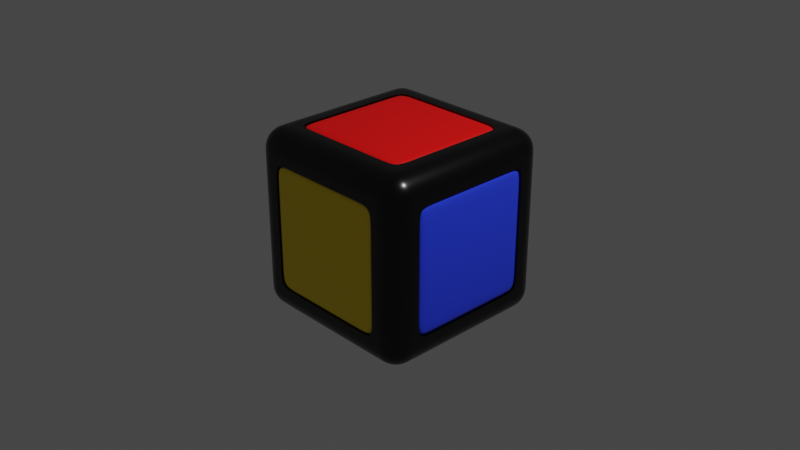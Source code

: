 # Source: byrc.blend  (saved by Blender 2.92.15; exported with 4.5.12 LTS)
import bpy
from mathutils import Matrix  # noqa: F401  (used for matrix-valued properties, if any)

bpy.ops.wm.read_factory_settings(use_empty=True)
scene = bpy.context.scene
scene.name = 'Scene'

# ---- collections
col_collection = bpy.data.collections.new('Collection'); scene.collection.children.link(col_collection)

# ---- materials (node trees are filled in below, after node groups)
mat_black = bpy.data.materials.new('black')
mat_black.alpha_threshold = 0.0
mat_black.use_transparent_shadow = False
mat_black.line_color = (0.0, 0.0, 0.0, 1.0)
mat_blue = bpy.data.materials.new('blue')
mat_blue.alpha_threshold = 0.0
mat_blue.use_transparent_shadow = False
mat_blue.line_color = (0.0, 0.0, 0.0, 1.0)
mat_yellow = bpy.data.materials.new('yellow')
mat_yellow.use_transparent_shadow = False
mat_red = bpy.data.materials.new('red')
mat_red.use_transparent_shadow = False

# ---- material node trees
mat_black.use_nodes = True; mat_black.node_tree.nodes.clear()
_N = mat_black.node_tree.nodes; _L = mat_black.node_tree.links
n0 = _N.new('ShaderNodeOutputMaterial'); n0.name = 'Material Output'; n0.location = (300, 300)
n1 = _N.new('ShaderNodeBsdfPrincipled'); n1.name = 'Principled BSDF'; n1.location = (10, 300)
n1.distribution = 'GGX'
n1.subsurface_method = 'BURLEY'
n1.inputs[0].default_value = (0.0, 0.0, 0.0, 1.0)
n1.inputs[2].default_value = 0.25
n1.inputs[3].default_value = 1.45
n1.inputs[27].default_value = (0.0, 0.0, 0.0, 1.0)
n1.inputs[28].default_value = 1.0
_L.new(n1.outputs[0], n0.inputs[0])
n0.is_active_output = True
mat_blue.use_nodes = True; mat_blue.node_tree.nodes.clear()
_N = mat_blue.node_tree.nodes; _L = mat_blue.node_tree.links
n0 = _N.new('ShaderNodeOutputMaterial'); n0.name = 'Material Output'; n0.location = (300, 300)
n1 = _N.new('ShaderNodeBsdfPrincipled'); n1.name = 'Principled BSDF'; n1.location = (10, 300)
n1.distribution = 'GGX'
n1.subsurface_method = 'BURLEY'
n1.inputs[0].default_value = (0.02758, 0.06264, 1.0, 1.0)
n1.inputs[2].default_value = 0.25
n1.inputs[3].default_value = 1.45
n1.inputs[27].default_value = (0.0, 0.0, 0.0, 1.0)
n1.inputs[28].default_value = 1.0
_L.new(n1.outputs[0], n0.inputs[0])
n0.is_active_output = True
mat_yellow.use_nodes = True; mat_yellow.node_tree.nodes.clear()
_N = mat_yellow.node_tree.nodes; _L = mat_yellow.node_tree.links
n0 = _N.new('ShaderNodeBsdfPrincipled'); n0.name = 'Principled BSDF'; n0.location = (10, 300)
n0.distribution = 'GGX'
n0.subsurface_method = 'BURLEY'
n0.inputs[0].default_value = (1.0, 0.7311, 0.0, 1.0)
n0.inputs[3].default_value = 1.45
n0.inputs[27].default_value = (0.0, 0.0, 0.0, 1.0)
n0.inputs[28].default_value = 1.0
n1 = _N.new('ShaderNodeOutputMaterial'); n1.name = 'Material Output'; n1.location = (300, 300)
_L.new(n0.outputs[0], n1.inputs[0])
n1.is_active_output = True
mat_red.use_nodes = True; mat_red.node_tree.nodes.clear()
_N = mat_red.node_tree.nodes; _L = mat_red.node_tree.links
n0 = _N.new('ShaderNodeBsdfPrincipled'); n0.name = 'Principled BSDF'; n0.location = (10, 300)
n0.distribution = 'GGX'
n0.subsurface_method = 'BURLEY'
n0.inputs[0].default_value = (1.0, 0.0, 0.0, 1.0)
n0.inputs[3].default_value = 1.45
n0.inputs[27].default_value = (0.0, 0.0, 0.0, 1.0)
n0.inputs[28].default_value = 1.0
n1 = _N.new('ShaderNodeOutputMaterial'); n1.name = 'Material Output'; n1.location = (300, 300)
_L.new(n0.outputs[0], n1.inputs[0])
n1.is_active_output = True

# ---- world
world_world = bpy.data.worlds.new('World'); scene.world = world_world
world_world.use_nodes = True; world_world.node_tree.nodes.clear()
_N = world_world.node_tree.nodes; _L = world_world.node_tree.links
n0 = _N.new('ShaderNodeOutputWorld'); n0.name = 'World Output'; n0.location = (300, 300)
n1 = _N.new('ShaderNodeBackground'); n1.name = 'Background'; n1.location = (10, 300)
n1.inputs[0].default_value = (0.05088, 0.05088, 0.05088, 1.0)
_L.new(n1.outputs[0], n0.inputs[0])
n0.is_active_output = True
world_world.color = (0.05088, 0.05088, 0.05088)
world_world.use_sun_shadow = False
world_world.sun_shadow_jitter_overblur = 0.0

# ---- cameras
cam_camera = bpy.data.cameras.new('Camera')
cam_camera.clip_end = 100.0
cam_camera.ortho_scale = 7.314

# ---- lights
light_light = bpy.data.lights.new('Light', 'POINT')
light_light.transmission_factor = 0.0
light_light.energy = 1000.0
light_light.shadow_soft_size = 0.1
light_light.shadow_maximum_resolution = 0.006
light_light.use_absolute_resolution = True

# ---- meshes
me_cube = bpy.data.meshes.new('Cube')
me_cube.from_pydata([(-0.9658, -0.6886, 0.0), (-0.9658, 0.0, 0.6773), (-1.0, -0.6887, 0.6887), (-0.6887, -1.0, 0.6887), (-0.6887, -0.6887, 1.0), (-0.9964, -0.8056, 0.7647), (-0.9858, -0.8452, 0.7647), (-0.9685, -0.8824, 0.7647), (-0.945, -0.916, 0.7647), (-0.9964, -0.7647, 0.8056), (-0.9924, -0.807, 0.8065), (-0.9809, -0.8474, 0.8067), (-0.9635, -0.8835, 0.8065), (-0.9413, -0.9146, 0.8062), (-0.9858, -0.7647, 0.8452), (-0.981, -0.8072, 0.8472), (-0.9693, -0.8471, 0.8467), (-0.9528, -0.8811, 0.845), (-0.9328, -0.9093, 0.8434), (-0.9685, -0.7647, 0.8824), (-0.9634, -0.8068, 0.8836), (-0.9527, -0.8452, 0.8811), (-0.9386, -0.8769, 0.8768), (-0.922, -0.902, 0.8732), (-0.945, -0.7647, 0.916), (-0.9411, -0.8063, 0.9148), (-0.9327, -0.8435, 0.9094), (-0.922, -0.8732, 0.902), (-0.9103, -0.8954, 0.8954), (-0.7647, -0.9964, 0.8056), (-0.7647, -0.9858, 0.8452), (-0.7647, -0.9685, 0.8824), (-0.7647, -0.945, 0.916), (-0.8056, -0.9964, 0.7647), (-0.8065, -0.9924, 0.807), (-0.8067, -0.9809, 0.8474), (-0.8065, -0.9635, 0.8835), (-0.8062, -0.9413, 0.9146), (-0.8452, -0.9858, 0.7647), (-0.8472, -0.981, 0.8072), (-0.8467, -0.9693, 0.8471), (-0.845, -0.9528, 0.8811), (-0.8434, -0.9328, 0.9093), (-0.8824, -0.9685, 0.7647), (-0.8836, -0.9634, 0.8068), (-0.8811, -0.9527, 0.8452), (-0.8768, -0.9386, 0.8769), (-0.8732, -0.922, 0.902), (-0.916, -0.945, 0.7647), (-0.9148, -0.9411, 0.8063), (-0.9094, -0.9327, 0.8435), (-0.902, -0.922, 0.8732), (-0.8954, -0.9103, 0.8954), (-0.8056, -0.7647, 0.9964), (-0.8452, -0.7647, 0.9858), (-0.8824, -0.7647, 0.9685), (-0.916, -0.7647, 0.945), (-0.7647, -0.8056, 0.9964), (-0.807, -0.8065, 0.9924), (-0.8474, -0.8067, 0.9809), (-0.8835, -0.8065, 0.9635), (-0.9146, -0.8062, 0.9413), (-0.7647, -0.8452, 0.9858), (-0.8072, -0.8472, 0.981), (-0.8471, -0.8467, 0.9693), (-0.8811, -0.845, 0.9528), (-0.9093, -0.8434, 0.9328), (-0.7647, -0.8824, 0.9685), (-0.8068, -0.8836, 0.9634), (-0.8452, -0.8811, 0.9527), (-0.8769, -0.8768, 0.9386), (-0.902, -0.8732, 0.922), (-0.7647, -0.916, 0.945), (-0.8063, -0.9148, 0.9411), (-0.8435, -0.9094, 0.9327), (-0.8732, -0.902, 0.922), (-0.8954, -0.8954, 0.9103), (-1.0, 0.0, 0.6887), (-0.6887, 0.0, 1.0), (-0.9964, 0.0, 0.8056), (-0.9858, 0.0, 0.8452), (-0.9685, 0.0, 0.8824), (-0.945, 0.0, 0.916), (-0.916, 0.0, 0.945), (-0.8824, 0.0, 0.9685), (-0.8452, 0.0, 0.9858), (-0.8056, 0.0, 0.9964), (0.0, -0.6887, 1.0), (0.0, -1.0, 0.6887), (0.0, -0.8056, 0.9964), (0.0, -0.8452, 0.9858), (0.0, -0.8824, 0.9685), (0.0, -0.916, 0.945), (0.0, -0.945, 0.916), (0.0, -0.9685, 0.8824), (0.0, -0.9858, 0.8452), (0.0, -0.9964, 0.8056), (-0.6887, -1.0, 0.0), (-1.0, -0.6887, 0.0), (-0.8056, -0.9964, 0.0), (-0.8452, -0.9858, 0.0), (-0.8824, -0.9685, 0.0), (-0.916, -0.945, 0.0), (-0.945, -0.916, 0.0), (-0.9685, -0.8824, 0.0), (-0.9858, -0.8452, 0.0), (-0.9964, -0.8056, 0.0), (-0.7647, -1.0, 0.0), (-0.7647, -1.0, 0.7647), (-1.0, -0.7647, 0.7647), (-1.0, -0.7647, 0.0), (0.0, -0.7647, 1.0), (-0.7647, -0.7647, 1.0), (0.0, -1.0, 0.7647), (-0.7647, 0.0, 1.0), (-1.0, 0.0, 0.7647), (-0.6887, -1.0, 0.0), (-0.6887, -1.0, 0.6887), (-1.0, -0.6887, 0.6887), (-1.0, -0.6887, 0.0), (0.0, -0.6887, 1.0), (-0.6887, -0.6887, 1.0), (0.0, -1.0, 0.6887), (-0.6887, 0.0, 1.0), (-1.0, 0.0, 0.6887), (-1.0, -0.6887, 0.0), (-1.0, 0.0, 0.6887), (-0.6887, -1.0, 0.0), (0.0, -1.0, 0.6887), (0.0, -0.6887, 1.0), (-0.6887, 0.0, 1.0), (-0.6887, -1.0, 0.6887), (-1.0, -0.6887, 0.6887), (-0.6887, -0.6887, 1.0), (-0.6886, -0.9658, 0.0), (0.0, -0.9658, 0.6773), (0.0, -0.6773, 0.9658), (-0.6886, 0.0, 0.9658), (-0.6773, -0.9658, 0.6773), (-0.9658, -0.6773, 0.6773), (-0.6773, -0.6773, 0.9658), (-0.6773, -0.9658, 0.0), (-0.6886, -0.9658, 0.6886), (-0.9658, -0.6886, 0.6886), (-0.9658, -0.6773, 0.0), (0.0, -0.6886, 0.9658), (-0.6886, -0.6886, 0.9658), (0.0, -0.9658, 0.6886), (-0.6773, 0.0, 0.9658), (-0.9658, 0.0, 0.6886), (-1.0, 0.0, 0.0), (-1.0, -0.6773, 0.0), (-1.0, 0.0, 0.6773), (-0.6773, -1.0, 0.0), (0.0, -1.0, 0.0), (0.0, -1.0, 0.6773), (0.0, -0.6773, 1.0), (0.0, 0.0, 1.0), (-0.6773, 0.0, 1.0), (-0.6773, -1.0, 0.6773), (-1.0, -0.6773, 0.6773), (-0.6773, -0.6773, 1.0), (-0.7647, -1.0, 0.545), (-0.8056, -0.9964, 0.545), (-0.8452, -0.9858, 0.545), (-0.8824, -0.9685, 0.545), (-0.916, -0.945, 0.545), (-0.945, -0.916, 0.545), (-0.9685, -0.8824, 0.545), (-0.9858, -0.8452, 0.545), (-0.9964, -0.8056, 0.545), (-1.0, -0.7647, 0.545), (-0.6887, -1.0, 0.4908), (-1.0, -0.6887, 0.4908), (-0.6887, -1.0, 0.4908), (-1.0, -0.6887, 0.4908), (-0.6887, -1.0, 0.4908), (-1.0, -0.6887, 0.4908), (-0.6886, -0.9658, 0.4907), (-0.9658, -0.6886, 0.4907), (-0.6773, -0.9658, 0.4827), (-0.9658, -0.6773, 0.4827), (-1.0, 0.0, 0.4827), (0.0, -1.0, 0.4827), (-0.6773, -1.0, 0.4827), (-1.0, -0.6773, 0.4827), (-0.5649, -0.7647, 1.0), (-0.5649, -0.8056, 0.9964), (-0.5649, -0.8452, 0.9858), (-0.5649, -0.8824, 0.9685), (-0.5649, -0.916, 0.945), (-0.5649, -0.945, 0.916), (-0.5649, -0.9685, 0.8824), (-0.5649, -0.9858, 0.8452), (-0.5649, -0.9964, 0.8056), (-0.5649, -1.0, 0.7647), (-0.5088, -0.6887, 1.0), (-0.5088, -1.0, 0.6887), (-0.5088, -0.6887, 1.0), (-0.5088, -1.0, 0.6887), (-0.5088, -0.6887, 1.0), (-0.5088, -1.0, 0.6887), (-0.5087, -0.6886, 0.9658), (-0.5087, -0.9658, 0.6886), (-0.5003, -0.6773, 0.9658), (-0.5003, -0.9658, 0.6773), (-0.5003, -1.0, 0.0), (-0.5003, 0.0, 1.0), (-0.5003, -0.6773, 1.0), (-0.5003, -1.0, 0.6773), (-0.5003, -1.0, 0.4827), (-0.7647, -0.5477, 1.0), (-0.8056, -0.5477, 0.9964), (-0.8452, -0.5477, 0.9858), (-0.8824, -0.5477, 0.9685), (-0.916, -0.5477, 0.945), (-0.945, -0.5477, 0.916), (-0.9685, -0.5477, 0.8824), (-0.9858, -0.5477, 0.8452), (-0.9964, -0.5477, 0.8056), (-1.0, -0.5477, 0.7647), (-0.6887, -0.4933, 1.0), (-1.0, -0.4933, 0.6887), (-0.6887, -0.4933, 1.0), (-1.0, -0.4933, 0.6887), (-0.6887, -0.4933, 1.0), (-1.0, -0.4933, 0.6887), (-0.6886, -0.4932, 0.9658), (-0.9658, -0.4932, 0.6886), (-0.6773, -0.4851, 0.9658), (-0.9658, -0.4851, 0.6773), (-1.0, -0.4851, 0.0), (0.0, -0.4851, 1.0), (-0.6773, -0.4851, 1.0), (-1.0, -0.4851, 0.6773), (-1.0, -0.4851, 0.4827), (-0.5003, -0.4851, 1.0)], [], [(198, 120, 129, 200), (224, 124, 126, 226), (109, 5, 10, 9), (5, 6, 11, 10), (6, 7, 12, 11), (7, 8, 13, 12), (8, 48, 49, 13), (9, 10, 15, 14), (10, 11, 16, 15), (11, 12, 17, 16), (12, 13, 18, 17), (13, 49, 50, 18), (14, 15, 20, 19), (15, 16, 21, 20), (16, 17, 22, 21), (17, 18, 23, 22), (18, 50, 51, 23), (19, 20, 25, 24), (20, 21, 26, 25), (21, 22, 27, 26), (22, 23, 28, 27), (23, 51, 52, 28), (108, 29, 34, 33), (29, 30, 35, 34), (30, 31, 36, 35), (31, 32, 37, 36), (32, 72, 73, 37), (33, 34, 39, 38), (34, 35, 40, 39), (35, 36, 41, 40), (36, 37, 42, 41), (37, 73, 74, 42), (38, 39, 44, 43), (39, 40, 45, 44), (40, 41, 46, 45), (41, 42, 47, 46), (42, 74, 75, 47), (43, 44, 49, 48), (44, 45, 50, 49), (45, 46, 51, 50), (46, 47, 52, 51), (47, 75, 76, 52), (112, 53, 58, 57), (53, 54, 59, 58), (54, 55, 60, 59), (55, 56, 61, 60), (56, 24, 25, 61), (57, 58, 63, 62), (58, 59, 64, 63), (59, 60, 65, 64), (60, 61, 66, 65), (61, 25, 26, 66), (62, 63, 68, 67), (63, 64, 69, 68), (64, 65, 70, 69), (65, 66, 71, 70), (66, 26, 27, 71), (67, 68, 73, 72), (68, 69, 74, 73), (69, 70, 75, 74), (70, 71, 76, 75), (71, 27, 28, 76), (28, 52, 76), (162, 108, 33, 163), (163, 33, 38, 164), (164, 38, 43, 165), (165, 43, 48, 166), (166, 48, 8, 167), (167, 8, 7, 168), (168, 7, 6, 169), (169, 6, 5, 170), (170, 5, 109, 171), (186, 112, 57, 187), (187, 57, 62, 188), (188, 62, 67, 189), (189, 67, 72, 190), (190, 72, 32, 191), (191, 32, 31, 192), (192, 31, 30, 193), (193, 30, 29, 194), (194, 29, 108, 195), (211, 114, 86, 212), (212, 86, 85, 213), (213, 85, 84, 214), (214, 84, 83, 215), (215, 83, 82, 216), (216, 82, 81, 217), (217, 81, 80, 218), (218, 80, 79, 219), (219, 79, 115, 220), (175, 2, 132, 177), (172, 117, 108, 162), (173, 98, 110, 171), (196, 121, 112, 186), (197, 88, 113, 195), (221, 78, 114, 211), (222, 118, 109, 220), (174, 3, 117, 172), (175, 119, 98, 173), (198, 4, 121, 196), (199, 122, 88, 197), (223, 123, 78, 221), (224, 2, 118, 222), (226, 126, 149, 228), (177, 132, 143, 179), (225, 133, 146, 227), (199, 3, 131, 201), (174, 116, 127, 176), (223, 4, 133, 225), (204, 136, 156, 208), (230, 1, 152, 234), (181, 139, 160, 185), (200, 129, 145, 202), (201, 131, 142, 203), (176, 127, 134, 178), (180, 138, 142, 178), (181, 144, 0, 179), (204, 140, 146, 202), (205, 135, 147, 203), (229, 148, 137, 227), (230, 139, 143, 228), (236, 233, 161, 208), (210, 209, 159, 184), (235, 234, 152, 182), (205, 138, 159, 209), (180, 141, 153, 184), (229, 140, 161, 233), (138, 180, 184, 159), (231, 235, 182, 150), (206, 210, 184, 153), (139, 181, 179, 143), (141, 180, 178, 134), (131, 176, 178, 142), (144, 181, 185, 151), (3, 174, 176, 131), (125, 177, 179, 0), (2, 175, 173, 118), (116, 174, 172, 97), (118, 173, 171, 109), (97, 172, 162, 107), (119, 175, 177, 125), (106, 170, 171, 110), (105, 169, 170, 106), (104, 168, 169, 105), (103, 167, 168, 104), (102, 166, 167, 103), (101, 165, 166, 102), (100, 164, 165, 101), (99, 163, 164, 100), (107, 162, 163, 99), (154, 183, 210, 206), (135, 205, 209, 155), (183, 155, 209, 210), (232, 236, 208, 156), (138, 205, 203, 142), (136, 204, 202, 145), (128, 201, 203, 147), (133, 200, 202, 146), (140, 204, 208, 161), (122, 199, 201, 128), (3, 199, 197, 117), (120, 198, 196, 87), (117, 197, 195, 108), (87, 196, 186, 111), (96, 194, 195, 113), (95, 193, 194, 96), (94, 192, 193, 95), (93, 191, 192, 94), (92, 190, 191, 93), (91, 189, 190, 92), (90, 188, 189, 91), (89, 187, 188, 90), (111, 186, 187, 89), (4, 198, 200, 133), (157, 207, 236, 232), (151, 185, 235, 231), (148, 229, 233, 158), (185, 160, 234, 235), (207, 158, 233, 236), (1, 230, 228, 149), (140, 229, 227, 146), (139, 230, 234, 160), (123, 223, 225, 130), (130, 225, 227, 137), (132, 226, 228, 143), (124, 224, 222, 77), (4, 223, 221, 121), (77, 222, 220, 115), (121, 221, 211, 112), (9, 219, 220, 109), (14, 218, 219, 9), (19, 217, 218, 14), (24, 216, 217, 19), (56, 215, 216, 24), (55, 214, 215, 56), (54, 213, 214, 55), (53, 212, 213, 54), (112, 211, 212, 53), (2, 224, 226, 132)])
me_cube.polygons.foreach_set('use_smooth', [True] * 199)
me_cube.polygons.foreach_set('material_index', [0, 0, 0, 0, 0, 0, 0, 0, 0, 0, 0, 0, 0, 0, 0, 0, 0, 0, 0, 0, 0, 0, 0, 0, 0, 0, 0, 0, 0, 0, 0, 0, 0, 0, 0, 0, 0, 0, 0, 0, 0, 0, 0, 0, 0, 0, 0, 0, 0, 0, 0, 0, 0, 0, 0, 0, 0, 0, 0, 0, 0, 0, 0, 0, 0, 0, 0, 0, 0, 0, 0, 0, 0, 0, 0, 0, 0, 0, 0, 0, 0, 0, 0, 0, 0, 0, 0, 0, 0, 0, 0, 0, 0, 0, 0, 0, 0, 0, 0, 0, 0, 0, 0, 0, 0, 0, 0, 0, 0, 1, 2, 2, 0, 0, 0, 0, 0, 0, 0, 0, 0, 1, 3, 2, 3, 3, 1, 3, 2, 3, 0, 0, 0, 2, 0, 0, 0, 0, 0, 0, 0, 0, 0, 0, 0, 0, 0, 0, 0, 0, 3, 3, 3, 1, 0, 0, 0, 0, 1, 0, 0, 0, 0, 0, 0, 0, 0, 0, 0, 0, 0, 0, 0, 0, 1, 2, 1, 2, 1, 0, 0, 2, 0, 0, 0, 0, 0, 0, 0, 0, 0, 0, 0, 0, 0, 0, 0, 0, 0])
_uv = me_cube.uv_layers.new(name='UVMap')
_uv.uv.foreach_set('vector', [0.8136, 0.7111, 0.75, 0.7111, 0.75, 0.7111, 0.8136, 0.7111, 0.5861, 0.06334, 0.5861, 0.125, 0.5861, 0.125, 0.5861, 0.06334, 0.5956, 0.02941, 0.5956, 0.0243, 0.6008, 0.02413, 0.6007, 0.02941, 0.5956, 0.0243, 0.5956, 0.01935, 0.6008, 0.01908, 0.6008, 0.02413, 0.5956, 0.01935, 0.5956, 0.01471, 0.6008, 0.01457, 0.6008, 0.01908, 0.5956, 0.01471, 0.5956, 0.01051, 0.6008, 0.01067, 0.6008, 0.01457, 0.5956, 0.9931, 0.5956, 1.0, 0.6008, 1.0, 0.6008, 0.9927, 0.6007, 0.02941, 0.6008, 0.02413, 0.6059, 0.0241, 0.6056, 0.02941, 0.6008, 0.02413, 0.6008, 0.01908, 0.6058, 0.01911, 0.6059, 0.0241, 0.6008, 0.01908, 0.6008, 0.01457, 0.6056, 0.01486, 0.6058, 0.01911, 0.6008, 0.01457, 0.6008, 0.01067, 0.6054, 0.01134, 0.6056, 0.01486, 0.6008, 0.9927, 0.6008, 1.0, 0.6054, 1.0, 0.6054, 0.9916, 0.6056, 0.02941, 0.6059, 0.0241, 0.6104, 0.02415, 0.6103, 0.02941, 0.6059, 0.0241, 0.6058, 0.01911, 0.6101, 0.01934, 0.6104, 0.02415, 0.6058, 0.01911, 0.6056, 0.01486, 0.6096, 0.01539, 0.6101, 0.01934, 0.6056, 0.01486, 0.6054, 0.01134, 0.6091, 0.01225, 0.6096, 0.01539, 0.6054, 0.9916, 0.6054, 1.0, 0.6092, 1.0, 0.6091, 0.9903, 0.6103, 0.02941, 0.6104, 0.02415, 0.6144, 0.02421, 0.6145, 0.02941, 0.6104, 0.02415, 0.6101, 0.01934, 0.6137, 0.01957, 0.6144, 0.02421, 0.6101, 0.01934, 0.6096, 0.01539, 0.6128, 0.01585, 0.6137, 0.01957, 0.6096, 0.01539, 0.6091, 0.01225, 0.6119, 0.01308, 0.6128, 0.01585, 0.6091, 0.9903, 0.6092, 1.0, 0.6119, 1.0, 0.6119, 0.9888, 0.5956, 0.9706, 0.6007, 0.9706, 0.6009, 0.9758, 0.5956, 0.9757, 0.6007, 0.9706, 0.6056, 0.9706, 0.6059, 0.9758, 0.6009, 0.9758, 0.6056, 0.9706, 0.6103, 0.9706, 0.6104, 0.9758, 0.6059, 0.9758, 0.6103, 0.9706, 0.6145, 0.9706, 0.6143, 0.9758, 0.6104, 0.9758, 0.8456, 0.7431, 0.8456, 0.75, 0.8508, 0.75, 0.8508, 0.7427, 0.5956, 0.9757, 0.6009, 0.9758, 0.6009, 0.9809, 0.5956, 0.9806, 0.6009, 0.9758, 0.6059, 0.9758, 0.6059, 0.9808, 0.6009, 0.9809, 0.6059, 0.9758, 0.6104, 0.9758, 0.6101, 0.9806, 0.6059, 0.9808, 0.6104, 0.9758, 0.6143, 0.9758, 0.6137, 0.9804, 0.6101, 0.9806, 0.8508, 0.7427, 0.8508, 0.75, 0.8554, 0.75, 0.8554, 0.7416, 0.5956, 0.9806, 0.6009, 0.9809, 0.6009, 0.9854, 0.5956, 0.9853, 0.6009, 0.9809, 0.6059, 0.9808, 0.6057, 0.9851, 0.6009, 0.9854, 0.6059, 0.9808, 0.6101, 0.9806, 0.6096, 0.9846, 0.6057, 0.9851, 0.6101, 0.9806, 0.6137, 0.9804, 0.6128, 0.9841, 0.6096, 0.9846, 0.8554, 0.7416, 0.8554, 0.75, 0.8592, 0.75, 0.8591, 0.7403, 0.5956, 0.9853, 0.6009, 0.9854, 0.6008, 0.9894, 0.5956, 0.9895, 0.6009, 0.9854, 0.6057, 0.9851, 0.6054, 0.9887, 0.6008, 0.9894, 0.6057, 0.9851, 0.6096, 0.9846, 0.6092, 0.9878, 0.6054, 0.9887, 0.6096, 0.9846, 0.6128, 0.9841, 0.6119, 0.9869, 0.6092, 0.9878, 0.8591, 0.7403, 0.8592, 0.75, 0.8619, 0.75, 0.8619, 0.7388, 0.8456, 0.7206, 0.8507, 0.7206, 0.8509, 0.7258, 0.8456, 0.7257, 0.8507, 0.7206, 0.8556, 0.7206, 0.8559, 0.7258, 0.8509, 0.7258, 0.8556, 0.7206, 0.8603, 0.7206, 0.8604, 0.7258, 0.8559, 0.7258, 0.8603, 0.7206, 0.8645, 0.7206, 0.8643, 0.7258, 0.8604, 0.7258, 0.8645, 0.7206, 0.875, 0.7206, 0.875, 0.7258, 0.8643, 0.7258, 0.8456, 0.7257, 0.8509, 0.7258, 0.8509, 0.7309, 0.8456, 0.7306, 0.8509, 0.7258, 0.8559, 0.7258, 0.8559, 0.7308, 0.8509, 0.7309, 0.8559, 0.7258, 0.8604, 0.7258, 0.8601, 0.7306, 0.8559, 0.7308, 0.8604, 0.7258, 0.8643, 0.7258, 0.8637, 0.7304, 0.8601, 0.7306, 0.8643, 0.7258, 0.875, 0.7258, 0.875, 0.7304, 0.8637, 0.7304, 0.8456, 0.7306, 0.8509, 0.7309, 0.8509, 0.7354, 0.8456, 0.7353, 0.8509, 0.7309, 0.8559, 0.7308, 0.8557, 0.7351, 0.8509, 0.7354, 0.8559, 0.7308, 0.8601, 0.7306, 0.8596, 0.7346, 0.8557, 0.7351, 0.8601, 0.7306, 0.8637, 0.7304, 0.8628, 0.7341, 0.8596, 0.7346, 0.8637, 0.7304, 0.875, 0.7304, 0.875, 0.7342, 0.8628, 0.7341, 0.8456, 0.7353, 0.8509, 0.7354, 0.8508, 0.7394, 0.8456, 0.7395, 0.8509, 0.7354, 0.8557, 0.7351, 0.8554, 0.7387, 0.8508, 0.7394, 0.8557, 0.7351, 0.8596, 0.7346, 0.8592, 0.7378, 0.8554, 0.7387, 0.8596, 0.7346, 0.8628, 0.7341, 0.8619, 0.7369, 0.8592, 0.7378, 0.8628, 0.7341, 0.875, 0.7342, 0.875, 0.7369, 0.8619, 0.7369, 0.6119, 0.9888, 0.6119, 1.0, 0.625, 0.9869, 0.5681, 0.9706, 0.5956, 0.9706, 0.5956, 0.9757, 0.5681, 0.9757, 0.5681, 0.9757, 0.5956, 0.9757, 0.5956, 0.9806, 0.5681, 0.9806, 0.5681, 0.9806, 0.5956, 0.9806, 0.5956, 0.9853, 0.5681, 0.9853, 0.5681, 0.9853, 0.5956, 0.9853, 0.5956, 0.9895, 0.5681, 0.9895, 0.5681, 0.9895, 0.5956, 0.9895, 0.5956, 1.0, 0.5681, 1.0, 0.5681, 0.01051, 0.5956, 0.01051, 0.5956, 0.01471, 0.5681, 0.01471, 0.5681, 0.01471, 0.5956, 0.01471, 0.5956, 0.01935, 0.5681, 0.01935, 0.5681, 0.01935, 0.5956, 0.01935, 0.5956, 0.0243, 0.5681, 0.0243, 0.5681, 0.0243, 0.5956, 0.0243, 0.5956, 0.02941, 0.5681, 0.02941, 0.8206, 0.7206, 0.8456, 0.7206, 0.8456, 0.7257, 0.8206, 0.7257, 0.8206, 0.7257, 0.8456, 0.7257, 0.8456, 0.7306, 0.8206, 0.7306, 0.8206, 0.7306, 0.8456, 0.7306, 0.8456, 0.7353, 0.8206, 0.7353, 0.8206, 0.7353, 0.8456, 0.7353, 0.8456, 0.7395, 0.8206, 0.7395, 0.8206, 0.7395, 0.8456, 0.7395, 0.8456, 0.75, 0.8206, 0.75, 0.6145, 0.9456, 0.6145, 0.9706, 0.6103, 0.9706, 0.6103, 0.9456, 0.6103, 0.9456, 0.6103, 0.9706, 0.6056, 0.9706, 0.6056, 0.9456, 0.6056, 0.9456, 0.6056, 0.9706, 0.6007, 0.9706, 0.6007, 0.9456, 0.6007, 0.9456, 0.6007, 0.9706, 0.5956, 0.9706, 0.5956, 0.9456, 0.8456, 0.6935, 0.8456, 0.625, 0.8507, 0.625, 0.8507, 0.6935, 0.8507, 0.6935, 0.8507, 0.625, 0.8556, 0.625, 0.8556, 0.6935, 0.8556, 0.6935, 0.8556, 0.625, 0.8603, 0.625, 0.8603, 0.6935, 0.8603, 0.6935, 0.8603, 0.625, 0.8645, 0.625, 0.8645, 0.6935, 0.8645, 0.6935, 0.8645, 0.625, 0.875, 0.625, 0.875, 0.6935, 0.6145, 0.05654, 0.6145, 0.125, 0.6103, 0.125, 0.6103, 0.05654, 0.6103, 0.05654, 0.6103, 0.125, 0.6056, 0.125, 0.6056, 0.05654, 0.6056, 0.05654, 0.6056, 0.125, 0.6007, 0.125, 0.6007, 0.05654, 0.6007, 0.05654, 0.6007, 0.125, 0.5956, 0.125, 0.5956, 0.05654, 0.5614, 0.03891, 0.5861, 0.03891, 0.5861, 0.03891, 0.5614, 0.03891, 0.5614, 0.9611, 0.5861, 0.9611, 0.5956, 0.9706, 0.5681, 0.9706, 0.5614, 0.03891, 0.5, 0.03891, 0.5, 0.02941, 0.5681, 0.02941, 0.8136, 0.7111, 0.8361, 0.7111, 0.8456, 0.7206, 0.8206, 0.7206, 0.5861, 0.9386, 0.5861, 0.875, 0.5956, 0.875, 0.5956, 0.9456, 0.8361, 0.6867, 0.8361, 0.625, 0.8456, 0.625, 0.8456, 0.6935, 0.5861, 0.06334, 0.5861, 0.03891, 0.5956, 0.02941, 0.5956, 0.05654, 0.5614, 0.9611, 0.5861, 0.9611, 0.5861, 0.9611, 0.5614, 0.9611, 0.5614, 0.03891, 0.5, 0.03891, 0.5, 0.03891, 0.5614, 0.03891, 0.8136, 0.7111, 0.8361, 0.7111, 0.8361, 0.7111, 0.8136, 0.7111, 0.5861, 0.9386, 0.5861, 0.875, 0.5861, 0.875, 0.5861, 0.9386, 0.8361, 0.6867, 0.8361, 0.625, 0.8361, 0.625, 0.8361, 0.6867, 0.5861, 0.06334, 0.5861, 0.03891, 0.5861, 0.03891, 0.5861, 0.06334, 0.5861, 0.06334, 0.5861, 0.125, 0.5861, 0.125, 0.5861, 0.06334, 0.5614, 0.03891, 0.5861, 0.03891, 0.5861, 0.03891, 0.5614, 0.03891, 0.8361, 0.6867, 0.8361, 0.7111, 0.8361, 0.7111, 0.8361, 0.6867, 0.5861, 0.9386, 0.5861, 0.9611, 0.5861, 0.9611, 0.5861, 0.9386, 0.5614, 0.9611, 0.5, 0.9611, 0.5, 0.9611, 0.5614, 0.9611, 0.8361, 0.6867, 0.8361, 0.7111, 0.8361, 0.7111, 0.8361, 0.6867, 0.8126, 0.7097, 0.75, 0.7097, 0.75, 0.7097, 0.8126, 0.7097, 0.5847, 0.06435, 0.5847, 0.125, 0.5847, 0.125, 0.5847, 0.06435, 0.5604, 0.04032, 0.5847, 0.04032, 0.5847, 0.04032, 0.5604, 0.04032, 0.8136, 0.7111, 0.75, 0.7111, 0.75, 0.7111, 0.8136, 0.7111, 0.5861, 0.9386, 0.5861, 0.9611, 0.5861, 0.9611, 0.5861, 0.9386, 0.5614, 0.9611, 0.5, 0.9611, 0.5, 0.9611, 0.5614, 0.9611, 0.5604, 0.9597, 0.5847, 0.9597, 0.5861, 0.9611, 0.5614, 0.9611, 0.5604, 0.04032, 0.5, 0.04032, 0.5, 0.03891, 0.5614, 0.03891, 0.8126, 0.7097, 0.8347, 0.7097, 0.8361, 0.7111, 0.8136, 0.7111, 0.5847, 0.9376, 0.5847, 0.875, 0.5861, 0.875, 0.5861, 0.9386, 0.8347, 0.6857, 0.8347, 0.625, 0.8361, 0.625, 0.8361, 0.6867, 0.5847, 0.06435, 0.5847, 0.04032, 0.5861, 0.03891, 0.5861, 0.06334, 0.8126, 0.6857, 0.8347, 0.6857, 0.8347, 0.7097, 0.8126, 0.7097, 0.5604, 0.9376, 0.5847, 0.9376, 0.5847, 0.9597, 0.5604, 0.9597, 0.5604, 0.06435, 0.5847, 0.06435, 0.5847, 0.125, 0.5604, 0.125, 0.5847, 0.9376, 0.5847, 0.9597, 0.5847, 0.9597, 0.5847, 0.9376, 0.5604, 0.9597, 0.5, 0.9597, 0.5, 0.9597, 0.5604, 0.9597, 0.8347, 0.6857, 0.8347, 0.7097, 0.8347, 0.7097, 0.8347, 0.6857, 0.5847, 0.9597, 0.5604, 0.9597, 0.5604, 0.9597, 0.5847, 0.9597, 0.5, 0.06435, 0.5604, 0.06435, 0.5604, 0.125, 0.5, 0.125, 0.5, 0.9376, 0.5604, 0.9376, 0.5604, 0.9597, 0.5, 0.9597, 0.5847, 0.04032, 0.5604, 0.04032, 0.5614, 0.03891, 0.5861, 0.03891, 0.5, 0.9597, 0.5604, 0.9597, 0.5614, 0.9611, 0.5, 0.9611, 0.5861, 0.9611, 0.5614, 0.9611, 0.5614, 0.9611, 0.5861, 0.9611, 0.5, 0.04032, 0.5604, 0.04032, 0.5604, 0.04032, 0.5, 0.04032, 0.5861, 0.9611, 0.5614, 0.9611, 0.5614, 0.9611, 0.5861, 0.9611, 0.5, 0.03891, 0.5614, 0.03891, 0.5614, 0.03891, 0.5, 0.03891, 0.5861, 0.03891, 0.5614, 0.03891, 0.5614, 0.03891, 0.5861, 0.03891, 0.5, 0.9611, 0.5614, 0.9611, 0.5614, 0.9611, 0.5, 0.9611, 0.5861, 0.03891, 0.5614, 0.03891, 0.5681, 0.02941, 0.5956, 0.02941, 0.5, 0.9611, 0.5614, 0.9611, 0.5681, 0.9706, 0.5, 0.9706, 0.5, 0.03891, 0.5614, 0.03891, 0.5614, 0.03891, 0.5, 0.03891, 0.5, 0.0243, 0.5681, 0.0243, 0.5681, 0.02941, 0.5, 0.02941, 0.5, 0.01935, 0.5681, 0.01935, 0.5681, 0.0243, 0.5, 0.0243, 0.5, 0.01471, 0.5681, 0.01471, 0.5681, 0.01935, 0.5, 0.01935, 0.5, 0.01051, 0.5681, 0.01051, 0.5681, 0.01471, 0.5, 0.01471, 0.5, 0.9895, 0.5681, 0.9895, 0.5681, 1.0, 0.5, 1.0, 0.5, 0.9853, 0.5681, 0.9853, 0.5681, 0.9895, 0.5, 0.9895, 0.5, 0.9806, 0.5681, 0.9806, 0.5681, 0.9853, 0.5, 0.9853, 0.5, 0.9757, 0.5681, 0.9757, 0.5681, 0.9806, 0.5, 0.9806, 0.5, 0.9706, 0.5681, 0.9706, 0.5681, 0.9757, 0.5, 0.9757, 0.5, 0.875, 0.5604, 0.875, 0.5604, 0.9376, 0.5, 0.9376, 0.5847, 0.875, 0.5847, 0.9376, 0.5847, 0.9376, 0.5847, 0.875, 0.5604, 0.875, 0.5847, 0.875, 0.5847, 0.9376, 0.5604, 0.9376, 0.75, 0.6857, 0.8126, 0.6857, 0.8126, 0.7097, 0.75, 0.7097, 0.5847, 0.9597, 0.5847, 0.9376, 0.5861, 0.9386, 0.5861, 0.9611, 0.75, 0.7097, 0.8126, 0.7097, 0.8136, 0.7111, 0.75, 0.7111, 0.5861, 0.875, 0.5861, 0.9386, 0.5861, 0.9386, 0.5861, 0.875, 0.8361, 0.7111, 0.8136, 0.7111, 0.8136, 0.7111, 0.8361, 0.7111, 0.8347, 0.7097, 0.8126, 0.7097, 0.8126, 0.7097, 0.8347, 0.7097, 0.5861, 0.875, 0.5861, 0.9386, 0.5861, 0.9386, 0.5861, 0.875, 0.5861, 0.9611, 0.5861, 0.9386, 0.5861, 0.9386, 0.5861, 0.9611, 0.75, 0.7111, 0.8136, 0.7111, 0.8136, 0.7111, 0.75, 0.7111, 0.5861, 0.9611, 0.5861, 0.9386, 0.5956, 0.9456, 0.5956, 0.9706, 0.75, 0.7111, 0.8136, 0.7111, 0.8206, 0.7206, 0.75, 0.7206, 0.6007, 0.875, 0.6007, 0.9456, 0.5956, 0.9456, 0.5956, 0.875, 0.6056, 0.875, 0.6056, 0.9456, 0.6007, 0.9456, 0.6007, 0.875, 0.6103, 0.875, 0.6103, 0.9456, 0.6056, 0.9456, 0.6056, 0.875, 0.6145, 0.875, 0.6145, 0.9456, 0.6103, 0.9456, 0.6103, 0.875, 0.75, 0.7395, 0.8206, 0.7395, 0.8206, 0.75, 0.75, 0.75, 0.75, 0.7353, 0.8206, 0.7353, 0.8206, 0.7395, 0.75, 0.7395, 0.75, 0.7306, 0.8206, 0.7306, 0.8206, 0.7353, 0.75, 0.7353, 0.75, 0.7257, 0.8206, 0.7257, 0.8206, 0.7306, 0.75, 0.7306, 0.75, 0.7206, 0.8206, 0.7206, 0.8206, 0.7257, 0.75, 0.7257, 0.8361, 0.7111, 0.8136, 0.7111, 0.8136, 0.7111, 0.8361, 0.7111, 0.75, 0.625, 0.8126, 0.625, 0.8126, 0.6857, 0.75, 0.6857, 0.5, 0.04032, 0.5604, 0.04032, 0.5604, 0.06435, 0.5, 0.06435, 0.8347, 0.625, 0.8347, 0.6857, 0.8347, 0.6857, 0.8347, 0.625, 0.5604, 0.04032, 0.5847, 0.04032, 0.5847, 0.06435, 0.5604, 0.06435, 0.8126, 0.625, 0.8347, 0.625, 0.8347, 0.6857, 0.8126, 0.6857, 0.5847, 0.125, 0.5847, 0.06435, 0.5861, 0.06334, 0.5861, 0.125, 0.8347, 0.7097, 0.8347, 0.6857, 0.8361, 0.6867, 0.8361, 0.7111, 0.5847, 0.04032, 0.5847, 0.06435, 0.5847, 0.06435, 0.5847, 0.04032, 0.8361, 0.625, 0.8361, 0.6867, 0.8361, 0.6867, 0.8361, 0.625, 0.8361, 0.625, 0.8361, 0.6867, 0.8361, 0.6867, 0.8361, 0.625, 0.5861, 0.03891, 0.5861, 0.06334, 0.5861, 0.06334, 0.5861, 0.03891, 0.5861, 0.125, 0.5861, 0.06334, 0.5861, 0.06334, 0.5861, 0.125, 0.8361, 0.7111, 0.8361, 0.6867, 0.8361, 0.6867, 0.8361, 0.7111, 0.5861, 0.125, 0.5861, 0.06334, 0.5956, 0.05654, 0.5956, 0.125, 0.8361, 0.7111, 0.8361, 0.6867, 0.8456, 0.6935, 0.8456, 0.7206, 0.6007, 0.02941, 0.6007, 0.05654, 0.5956, 0.05654, 0.5956, 0.02941, 0.6056, 0.02941, 0.6056, 0.05654, 0.6007, 0.05654, 0.6007, 0.02941, 0.6103, 0.02941, 0.6103, 0.05654, 0.6056, 0.05654, 0.6056, 0.02941, 0.6145, 0.02941, 0.6145, 0.05654, 0.6103, 0.05654, 0.6103, 0.02941, 0.8645, 0.7206, 0.8645, 0.6935, 0.875, 0.6935, 0.875, 0.7206, 0.8603, 0.7206, 0.8603, 0.6935, 0.8645, 0.6935, 0.8645, 0.7206, 0.8556, 0.7206, 0.8556, 0.6935, 0.8603, 0.6935, 0.8603, 0.7206, 0.8507, 0.7206, 0.8507, 0.6935, 0.8556, 0.6935, 0.8556, 0.7206, 0.8456, 0.7206, 0.8456, 0.6935, 0.8507, 0.6935, 0.8507, 0.7206, 0.5861, 0.03891, 0.5861, 0.06334, 0.5861, 0.06334, 0.5861, 0.03891])
me_cube.materials.append(mat_black)
me_cube.materials.append(mat_blue)
me_cube.materials.append(mat_yellow)
me_cube.materials.append(mat_red)
me_cube.use_remesh_preserve_volume = False
me_cube.use_remesh_preserve_attributes = False
me_cube.use_mirror_vertex_groups = False
me_cube.update()

# ---- objects
ob_cube = bpy.data.objects.new('Cube', me_cube)
ob_light = bpy.data.objects.new('Light', light_light)
ob_camera = bpy.data.objects.new('Camera', cam_camera)

# ---- transforms, parenting, visibility, modifiers, constraints
ob_cube.location = (0.0, 0.0, 0.0)
ob_cube.rotation_euler = (1.571, -4.371e-08, 1.571)
ob_cube.lock_rotations_4d = False
ob_cube.empty_display_type = 'ARROWS'
ob_cube.lineart.crease_threshold = 0.0
_m = ob_cube.modifiers.new('Mirror', 'MIRROR')
_m.use_axis = (True, True, True)
_m.use_clip = True
_m = ob_cube.modifiers.new('Subdivision', 'SUBSURF')
_m.uv_smooth = 'PRESERVE_CORNERS'
_m.levels = 3
ob_light.location = (4.076, 1.005, 5.904)
ob_light.rotation_euler = (0.6503, 0.05522, 1.866)
ob_light.lock_rotations_4d = False
ob_light.empty_display_type = 'ARROWS'
ob_light.color = (0.0, 0.0, 0.0, 0.0)
ob_light.lineart.crease_threshold = 0.0
ob_camera.location = (7.359, -6.926, 4.958)
ob_camera.rotation_euler = (1.109, 0.0, 0.8149)
ob_camera.lock_rotations_4d = False
ob_camera.empty_display_type = 'ARROWS'
ob_camera.color = (0.0, 0.0, 0.0, 0.0)
ob_camera.display_type = 'WIRE'
ob_camera.lineart.crease_threshold = 0.0

# ---- collection membership
col_collection.objects.link(ob_cube)
col_collection.objects.link(ob_light)
col_collection.objects.link(ob_camera)

# ---- scene / render settings (as saved in the file)
scene.camera = ob_camera
scene.frame_start = 1; scene.frame_end = 250; scene.frame_set(1)
scene.render.engine = 'BLENDER_EEVEE_NEXT'
scene.cycles.use_denoising = False
scene.cycles.samples = 128
scene.cycles.sampling_pattern = 'TABULATED_SOBOL'
scene.cycles.use_adaptive_sampling = False
scene.cycles.use_light_tree = False
scene.view_settings.view_transform = 'Filmic'
bpy.context.view_layer.update()
